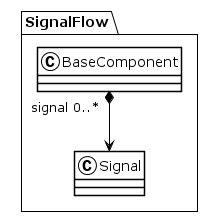

The diagram above was rendered by PlantUML. Its source (embedded in the PNG):
@startuml
!theme plain
package SignalFlow {
class BaseComponent {
}
BaseComponent "signal 0..*" *--> Signal
class Signal {
}
}
@enduml